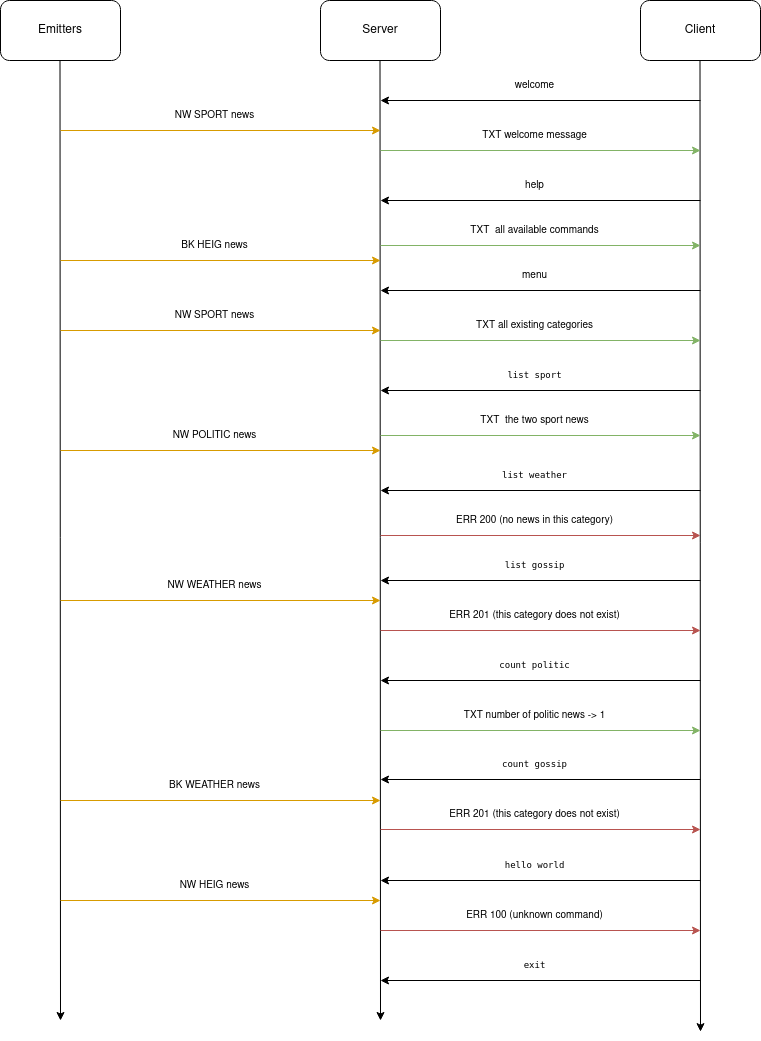

The diagram above was exported from draw.io. Its source (the exported page's mxGraphModel, read from the mxfile embedded in the PNG):
<mxGraphModel dx="1687" dy="929" grid="1" gridSize="10" guides="1" tooltips="1" connect="1" arrows="1" fold="1" page="1" pageScale="1" pageWidth="827" pageHeight="1169" math="0" shadow="0">
  <root>
    <mxCell id="0" />
    <mxCell id="1" parent="0" />
    <mxCell id="7G_MafE-0xvfz7jl66B9-1" value="Emitters" style="rounded=1;whiteSpace=wrap;html=1;" vertex="1" parent="1">
      <mxGeometry x="200" y="340" width="120" height="60" as="geometry" />
    </mxCell>
    <mxCell id="7G_MafE-0xvfz7jl66B9-2" value="Server" style="rounded=1;whiteSpace=wrap;html=1;" vertex="1" parent="1">
      <mxGeometry x="520" y="340" width="120" height="60" as="geometry" />
    </mxCell>
    <mxCell id="7G_MafE-0xvfz7jl66B9-3" value="Client" style="rounded=1;whiteSpace=wrap;html=1;" vertex="1" parent="1">
      <mxGeometry x="840" y="340" width="120" height="60" as="geometry" />
    </mxCell>
    <mxCell id="7G_MafE-0xvfz7jl66B9-4" value="" style="endArrow=classic;html=1;rounded=0;" edge="1" parent="1">
      <mxGeometry width="50" height="50" relative="1" as="geometry">
        <mxPoint x="259.5" y="400" as="sourcePoint" />
        <mxPoint x="260" y="1360" as="targetPoint" />
      </mxGeometry>
    </mxCell>
    <mxCell id="7G_MafE-0xvfz7jl66B9-5" value="" style="endArrow=classic;html=1;rounded=0;" edge="1" parent="1">
      <mxGeometry width="50" height="50" relative="1" as="geometry">
        <mxPoint x="579.5" y="400" as="sourcePoint" />
        <mxPoint x="580" y="1360" as="targetPoint" />
      </mxGeometry>
    </mxCell>
    <mxCell id="7G_MafE-0xvfz7jl66B9-6" value="" style="endArrow=classic;html=1;rounded=0;" edge="1" parent="1">
      <mxGeometry width="50" height="50" relative="1" as="geometry">
        <mxPoint x="899.5" y="400" as="sourcePoint" />
        <mxPoint x="900" y="1371.142857142857" as="targetPoint" />
      </mxGeometry>
    </mxCell>
    <mxCell id="7G_MafE-0xvfz7jl66B9-9" value="" style="group" vertex="1" connectable="0" parent="1">
      <mxGeometry x="260" y="440" width="320" height="30" as="geometry" />
    </mxCell>
    <mxCell id="7G_MafE-0xvfz7jl66B9-7" value="" style="endArrow=classic;html=1;rounded=0;fillColor=#ffe6cc;strokeColor=#d79b00;" edge="1" parent="7G_MafE-0xvfz7jl66B9-9">
      <mxGeometry width="50" height="50" relative="1" as="geometry">
        <mxPoint y="30" as="sourcePoint" />
        <mxPoint x="320" y="30" as="targetPoint" />
      </mxGeometry>
    </mxCell>
    <mxCell id="7G_MafE-0xvfz7jl66B9-8" value="&lt;font style=&quot;font-size: 10px;&quot;&gt;NW SPORT news&lt;/font&gt;" style="text;html=1;align=center;verticalAlign=middle;resizable=0;points=[];autosize=1;strokeColor=none;fillColor=none;" vertex="1" parent="7G_MafE-0xvfz7jl66B9-9">
      <mxGeometry x="104" width="100" height="30" as="geometry" />
    </mxCell>
    <mxCell id="7G_MafE-0xvfz7jl66B9-10" value="" style="group" vertex="1" connectable="0" parent="1">
      <mxGeometry x="260" y="570" width="320" height="30" as="geometry" />
    </mxCell>
    <mxCell id="7G_MafE-0xvfz7jl66B9-11" value="" style="endArrow=classic;html=1;rounded=0;fillColor=#ffe6cc;strokeColor=#d79b00;" edge="1" parent="7G_MafE-0xvfz7jl66B9-10">
      <mxGeometry width="50" height="50" relative="1" as="geometry">
        <mxPoint y="30" as="sourcePoint" />
        <mxPoint x="320" y="30" as="targetPoint" />
      </mxGeometry>
    </mxCell>
    <mxCell id="7G_MafE-0xvfz7jl66B9-12" value="&lt;font style=&quot;font-size: 10px;&quot;&gt;BK HEIG news&lt;/font&gt;" style="text;html=1;align=center;verticalAlign=middle;resizable=0;points=[];autosize=1;strokeColor=none;fillColor=none;" vertex="1" parent="7G_MafE-0xvfz7jl66B9-10">
      <mxGeometry x="109" width="90" height="30" as="geometry" />
    </mxCell>
    <mxCell id="7G_MafE-0xvfz7jl66B9-13" value="" style="group" vertex="1" connectable="0" parent="1">
      <mxGeometry x="580" y="410" width="320" height="30" as="geometry" />
    </mxCell>
    <mxCell id="7G_MafE-0xvfz7jl66B9-14" value="" style="endArrow=classic;html=1;rounded=0;" edge="1" parent="7G_MafE-0xvfz7jl66B9-13">
      <mxGeometry width="50" height="50" relative="1" as="geometry">
        <mxPoint x="320" y="30" as="sourcePoint" />
        <mxPoint y="30" as="targetPoint" />
      </mxGeometry>
    </mxCell>
    <mxCell id="7G_MafE-0xvfz7jl66B9-15" value="&lt;font style=&quot;font-size: 10px;&quot;&gt;welcome&lt;/font&gt;" style="text;html=1;align=center;verticalAlign=middle;resizable=0;points=[];autosize=1;strokeColor=none;fillColor=none;" vertex="1" parent="7G_MafE-0xvfz7jl66B9-13">
      <mxGeometry x="124" width="60" height="30" as="geometry" />
    </mxCell>
    <mxCell id="7G_MafE-0xvfz7jl66B9-16" value="" style="group" vertex="1" connectable="0" parent="1">
      <mxGeometry x="580" y="510" width="320" height="30" as="geometry" />
    </mxCell>
    <mxCell id="7G_MafE-0xvfz7jl66B9-17" value="" style="endArrow=classic;html=1;rounded=0;" edge="1" parent="7G_MafE-0xvfz7jl66B9-16">
      <mxGeometry width="50" height="50" relative="1" as="geometry">
        <mxPoint x="320" y="30" as="sourcePoint" />
        <mxPoint y="30" as="targetPoint" />
      </mxGeometry>
    </mxCell>
    <mxCell id="7G_MafE-0xvfz7jl66B9-18" value="&lt;font style=&quot;font-size: 10px;&quot;&gt;help&lt;/font&gt;" style="text;html=1;align=center;verticalAlign=middle;resizable=0;points=[];autosize=1;strokeColor=none;fillColor=none;" vertex="1" parent="7G_MafE-0xvfz7jl66B9-16">
      <mxGeometry x="134" width="40" height="30" as="geometry" />
    </mxCell>
    <mxCell id="7G_MafE-0xvfz7jl66B9-19" value="" style="group" vertex="1" connectable="0" parent="1">
      <mxGeometry x="580" y="460" width="320" height="30" as="geometry" />
    </mxCell>
    <mxCell id="7G_MafE-0xvfz7jl66B9-20" value="" style="endArrow=classic;html=1;rounded=0;fillColor=#d5e8d4;strokeColor=#82b366;" edge="1" parent="7G_MafE-0xvfz7jl66B9-19">
      <mxGeometry width="50" height="50" relative="1" as="geometry">
        <mxPoint y="30" as="sourcePoint" />
        <mxPoint x="320" y="30" as="targetPoint" />
      </mxGeometry>
    </mxCell>
    <mxCell id="7G_MafE-0xvfz7jl66B9-21" value="&lt;font style=&quot;font-size: 10px;&quot;&gt;TXT welcome message &lt;/font&gt;" style="text;html=1;align=center;verticalAlign=middle;resizable=0;points=[];autosize=1;strokeColor=none;fillColor=none;" vertex="1" parent="7G_MafE-0xvfz7jl66B9-19">
      <mxGeometry x="89" width="130" height="30" as="geometry" />
    </mxCell>
    <mxCell id="7G_MafE-0xvfz7jl66B9-22" value="" style="group" vertex="1" connectable="0" parent="1">
      <mxGeometry x="580" y="600" width="320" height="30" as="geometry" />
    </mxCell>
    <mxCell id="7G_MafE-0xvfz7jl66B9-23" value="" style="endArrow=classic;html=1;rounded=0;" edge="1" parent="7G_MafE-0xvfz7jl66B9-22">
      <mxGeometry width="50" height="50" relative="1" as="geometry">
        <mxPoint x="320" y="30" as="sourcePoint" />
        <mxPoint y="30" as="targetPoint" />
      </mxGeometry>
    </mxCell>
    <mxCell id="7G_MafE-0xvfz7jl66B9-24" value="&lt;font style=&quot;font-size: 10px;&quot;&gt;menu&lt;/font&gt;" style="text;html=1;align=center;verticalAlign=middle;resizable=0;points=[];autosize=1;strokeColor=none;fillColor=none;" vertex="1" parent="7G_MafE-0xvfz7jl66B9-22">
      <mxGeometry x="129" width="50" height="30" as="geometry" />
    </mxCell>
    <mxCell id="7G_MafE-0xvfz7jl66B9-25" value="" style="group" vertex="1" connectable="0" parent="1">
      <mxGeometry x="580" y="555" width="320" height="30" as="geometry" />
    </mxCell>
    <mxCell id="7G_MafE-0xvfz7jl66B9-26" value="" style="endArrow=classic;html=1;rounded=0;fillColor=#d5e8d4;strokeColor=#82b366;" edge="1" parent="7G_MafE-0xvfz7jl66B9-25">
      <mxGeometry width="50" height="50" relative="1" as="geometry">
        <mxPoint y="30" as="sourcePoint" />
        <mxPoint x="320" y="30" as="targetPoint" />
      </mxGeometry>
    </mxCell>
    <mxCell id="7G_MafE-0xvfz7jl66B9-27" value="&lt;font style=&quot;font-size: 10px;&quot;&gt;TXT&amp;nbsp; all available commands&lt;/font&gt;" style="text;html=1;align=center;verticalAlign=middle;resizable=0;points=[];autosize=1;strokeColor=none;fillColor=none;" vertex="1" parent="7G_MafE-0xvfz7jl66B9-25">
      <mxGeometry x="79" width="150" height="30" as="geometry" />
    </mxCell>
    <mxCell id="7G_MafE-0xvfz7jl66B9-30" value="" style="group" vertex="1" connectable="0" parent="1">
      <mxGeometry x="580" y="700" width="320" height="30" as="geometry" />
    </mxCell>
    <mxCell id="7G_MafE-0xvfz7jl66B9-31" value="" style="endArrow=classic;html=1;rounded=0;" edge="1" parent="7G_MafE-0xvfz7jl66B9-30">
      <mxGeometry width="50" height="50" relative="1" as="geometry">
        <mxPoint x="320" y="30" as="sourcePoint" />
        <mxPoint y="30" as="targetPoint" />
      </mxGeometry>
    </mxCell>
    <mxCell id="7G_MafE-0xvfz7jl66B9-32" value="&lt;font size=&quot;1&quot;&gt;&lt;code&gt;list sport&lt;br&gt;&lt;/code&gt;&lt;/font&gt;" style="text;html=1;align=center;verticalAlign=middle;resizable=0;points=[];autosize=1;strokeColor=none;fillColor=none;" vertex="1" parent="7G_MafE-0xvfz7jl66B9-30">
      <mxGeometry x="114" width="80" height="30" as="geometry" />
    </mxCell>
    <mxCell id="7G_MafE-0xvfz7jl66B9-33" value="" style="group" vertex="1" connectable="0" parent="1">
      <mxGeometry x="580" y="745" width="320" height="30" as="geometry" />
    </mxCell>
    <mxCell id="7G_MafE-0xvfz7jl66B9-34" value="" style="endArrow=classic;html=1;rounded=0;fillColor=#d5e8d4;strokeColor=#82b366;" edge="1" parent="7G_MafE-0xvfz7jl66B9-33">
      <mxGeometry width="50" height="50" relative="1" as="geometry">
        <mxPoint y="30" as="sourcePoint" />
        <mxPoint x="320" y="30" as="targetPoint" />
      </mxGeometry>
    </mxCell>
    <mxCell id="7G_MafE-0xvfz7jl66B9-35" value="&lt;font style=&quot;font-size: 10px;&quot;&gt;TXT&amp;nbsp; the two sport news&lt;br&gt;&lt;/font&gt;" style="text;html=1;align=center;verticalAlign=middle;resizable=0;points=[];autosize=1;strokeColor=none;fillColor=none;" vertex="1" parent="7G_MafE-0xvfz7jl66B9-33">
      <mxGeometry x="89" width="130" height="30" as="geometry" />
    </mxCell>
    <mxCell id="7G_MafE-0xvfz7jl66B9-36" value="" style="group" vertex="1" connectable="0" parent="1">
      <mxGeometry x="580" y="650" width="320" height="30" as="geometry" />
    </mxCell>
    <mxCell id="7G_MafE-0xvfz7jl66B9-37" value="" style="endArrow=classic;html=1;rounded=0;fillColor=#d5e8d4;strokeColor=#82b366;" edge="1" parent="7G_MafE-0xvfz7jl66B9-36">
      <mxGeometry width="50" height="50" relative="1" as="geometry">
        <mxPoint y="30" as="sourcePoint" />
        <mxPoint x="320" y="30" as="targetPoint" />
      </mxGeometry>
    </mxCell>
    <mxCell id="7G_MafE-0xvfz7jl66B9-38" value="&lt;font style=&quot;font-size: 10px;&quot;&gt;TXT all existing categories&lt;/font&gt;" style="text;html=1;align=center;verticalAlign=middle;resizable=0;points=[];autosize=1;strokeColor=none;fillColor=none;" vertex="1" parent="7G_MafE-0xvfz7jl66B9-36">
      <mxGeometry x="84" width="140" height="30" as="geometry" />
    </mxCell>
    <mxCell id="7G_MafE-0xvfz7jl66B9-39" value="" style="group" vertex="1" connectable="0" parent="1">
      <mxGeometry x="260" y="640" width="320" height="30" as="geometry" />
    </mxCell>
    <mxCell id="7G_MafE-0xvfz7jl66B9-40" value="" style="endArrow=classic;html=1;rounded=0;fillColor=#ffe6cc;strokeColor=#d79b00;" edge="1" parent="7G_MafE-0xvfz7jl66B9-39">
      <mxGeometry width="50" height="50" relative="1" as="geometry">
        <mxPoint y="30" as="sourcePoint" />
        <mxPoint x="320" y="30" as="targetPoint" />
      </mxGeometry>
    </mxCell>
    <mxCell id="7G_MafE-0xvfz7jl66B9-41" value="&lt;font style=&quot;font-size: 10px;&quot;&gt;NW SPORT news&lt;/font&gt;" style="text;html=1;align=center;verticalAlign=middle;resizable=0;points=[];autosize=1;strokeColor=none;fillColor=none;" vertex="1" parent="7G_MafE-0xvfz7jl66B9-39">
      <mxGeometry x="104" width="100" height="30" as="geometry" />
    </mxCell>
    <mxCell id="7G_MafE-0xvfz7jl66B9-42" value="" style="group" vertex="1" connectable="0" parent="1">
      <mxGeometry x="580" y="800" width="320" height="30" as="geometry" />
    </mxCell>
    <mxCell id="7G_MafE-0xvfz7jl66B9-43" value="" style="endArrow=classic;html=1;rounded=0;" edge="1" parent="7G_MafE-0xvfz7jl66B9-42">
      <mxGeometry width="50" height="50" relative="1" as="geometry">
        <mxPoint x="320" y="30" as="sourcePoint" />
        <mxPoint y="30" as="targetPoint" />
      </mxGeometry>
    </mxCell>
    <mxCell id="7G_MafE-0xvfz7jl66B9-44" value="&lt;font size=&quot;1&quot;&gt;&lt;code&gt;list weather&lt;br&gt;&lt;/code&gt;&lt;/font&gt;" style="text;html=1;align=center;verticalAlign=middle;resizable=0;points=[];autosize=1;strokeColor=none;fillColor=none;" vertex="1" parent="7G_MafE-0xvfz7jl66B9-42">
      <mxGeometry x="109" width="90" height="30" as="geometry" />
    </mxCell>
    <mxCell id="7G_MafE-0xvfz7jl66B9-45" value="" style="group" vertex="1" connectable="0" parent="1">
      <mxGeometry x="580" y="845" width="320" height="30" as="geometry" />
    </mxCell>
    <mxCell id="7G_MafE-0xvfz7jl66B9-46" value="" style="endArrow=classic;html=1;rounded=0;fillColor=#f8cecc;strokeColor=#b85450;" edge="1" parent="7G_MafE-0xvfz7jl66B9-45">
      <mxGeometry width="50" height="50" relative="1" as="geometry">
        <mxPoint y="30" as="sourcePoint" />
        <mxPoint x="320" y="30" as="targetPoint" />
      </mxGeometry>
    </mxCell>
    <mxCell id="7G_MafE-0xvfz7jl66B9-47" value="&lt;font style=&quot;font-size: 10px;&quot;&gt;ERR 200 (no news in this category)&lt;/font&gt;" style="text;html=1;align=center;verticalAlign=middle;resizable=0;points=[];autosize=1;strokeColor=none;fillColor=none;" vertex="1" parent="7G_MafE-0xvfz7jl66B9-45">
      <mxGeometry x="64" width="180" height="30" as="geometry" />
    </mxCell>
    <mxCell id="7G_MafE-0xvfz7jl66B9-49" value="" style="group" vertex="1" connectable="0" parent="1">
      <mxGeometry x="580" y="890" width="320" height="30" as="geometry" />
    </mxCell>
    <mxCell id="7G_MafE-0xvfz7jl66B9-50" value="" style="endArrow=classic;html=1;rounded=0;" edge="1" parent="7G_MafE-0xvfz7jl66B9-49">
      <mxGeometry width="50" height="50" relative="1" as="geometry">
        <mxPoint x="320" y="30" as="sourcePoint" />
        <mxPoint y="30" as="targetPoint" />
      </mxGeometry>
    </mxCell>
    <mxCell id="7G_MafE-0xvfz7jl66B9-51" value="&lt;font size=&quot;1&quot;&gt;&lt;code&gt;list gossip&lt;br&gt;&lt;/code&gt;&lt;/font&gt;" style="text;html=1;align=center;verticalAlign=middle;resizable=0;points=[];autosize=1;strokeColor=none;fillColor=none;" vertex="1" parent="7G_MafE-0xvfz7jl66B9-49">
      <mxGeometry x="114" width="80" height="30" as="geometry" />
    </mxCell>
    <mxCell id="7G_MafE-0xvfz7jl66B9-52" value="" style="group" vertex="1" connectable="0" parent="1">
      <mxGeometry x="580" y="940" width="320" height="30" as="geometry" />
    </mxCell>
    <mxCell id="7G_MafE-0xvfz7jl66B9-53" value="" style="endArrow=classic;html=1;rounded=0;fillColor=#f8cecc;strokeColor=#b85450;" edge="1" parent="7G_MafE-0xvfz7jl66B9-52">
      <mxGeometry width="50" height="50" relative="1" as="geometry">
        <mxPoint y="30" as="sourcePoint" />
        <mxPoint x="320" y="30" as="targetPoint" />
      </mxGeometry>
    </mxCell>
    <mxCell id="7G_MafE-0xvfz7jl66B9-54" value="&lt;font style=&quot;font-size: 10px;&quot;&gt;ERR 201 (this category does not exist)&lt;/font&gt;" style="text;html=1;align=center;verticalAlign=middle;resizable=0;points=[];autosize=1;strokeColor=none;fillColor=none;" vertex="1" parent="7G_MafE-0xvfz7jl66B9-52">
      <mxGeometry x="59" width="190" height="30" as="geometry" />
    </mxCell>
    <mxCell id="7G_MafE-0xvfz7jl66B9-55" value="" style="group" vertex="1" connectable="0" parent="1">
      <mxGeometry x="260" y="760" width="320" height="30" as="geometry" />
    </mxCell>
    <mxCell id="7G_MafE-0xvfz7jl66B9-56" value="" style="endArrow=classic;html=1;rounded=0;fillColor=#ffe6cc;strokeColor=#d79b00;" edge="1" parent="7G_MafE-0xvfz7jl66B9-55">
      <mxGeometry width="50" height="50" relative="1" as="geometry">
        <mxPoint y="30" as="sourcePoint" />
        <mxPoint x="320" y="30" as="targetPoint" />
      </mxGeometry>
    </mxCell>
    <mxCell id="7G_MafE-0xvfz7jl66B9-57" value="&lt;font style=&quot;font-size: 10px;&quot;&gt;NW POLITIC news&lt;/font&gt;" style="text;html=1;align=center;verticalAlign=middle;resizable=0;points=[];autosize=1;strokeColor=none;fillColor=none;" vertex="1" parent="7G_MafE-0xvfz7jl66B9-55">
      <mxGeometry x="99" width="110" height="30" as="geometry" />
    </mxCell>
    <mxCell id="7G_MafE-0xvfz7jl66B9-58" value="" style="group" vertex="1" connectable="0" parent="1">
      <mxGeometry x="580" y="990" width="320" height="30" as="geometry" />
    </mxCell>
    <mxCell id="7G_MafE-0xvfz7jl66B9-59" value="" style="endArrow=classic;html=1;rounded=0;" edge="1" parent="7G_MafE-0xvfz7jl66B9-58">
      <mxGeometry width="50" height="50" relative="1" as="geometry">
        <mxPoint x="320" y="30" as="sourcePoint" />
        <mxPoint y="30" as="targetPoint" />
      </mxGeometry>
    </mxCell>
    <mxCell id="7G_MafE-0xvfz7jl66B9-60" value="&lt;font size=&quot;1&quot;&gt;&lt;code&gt;count politic&lt;br&gt;&lt;/code&gt;&lt;/font&gt;" style="text;html=1;align=center;verticalAlign=middle;resizable=0;points=[];autosize=1;strokeColor=none;fillColor=none;" vertex="1" parent="7G_MafE-0xvfz7jl66B9-58">
      <mxGeometry x="109" width="90" height="30" as="geometry" />
    </mxCell>
    <mxCell id="7G_MafE-0xvfz7jl66B9-61" value="" style="group" vertex="1" connectable="0" parent="1">
      <mxGeometry x="580" y="1040" width="320" height="30" as="geometry" />
    </mxCell>
    <mxCell id="7G_MafE-0xvfz7jl66B9-62" value="" style="endArrow=classic;html=1;rounded=0;fillColor=#d5e8d4;strokeColor=#82b366;" edge="1" parent="7G_MafE-0xvfz7jl66B9-61">
      <mxGeometry width="50" height="50" relative="1" as="geometry">
        <mxPoint y="30" as="sourcePoint" />
        <mxPoint x="320" y="30" as="targetPoint" />
      </mxGeometry>
    </mxCell>
    <mxCell id="7G_MafE-0xvfz7jl66B9-63" value="&lt;font style=&quot;font-size: 10px;&quot;&gt;TXT number of politic news -&amp;gt; 1&lt;/font&gt;" style="text;html=1;align=center;verticalAlign=middle;resizable=0;points=[];autosize=1;strokeColor=none;fillColor=none;" vertex="1" parent="7G_MafE-0xvfz7jl66B9-61">
      <mxGeometry x="69" width="170" height="30" as="geometry" />
    </mxCell>
    <mxCell id="7G_MafE-0xvfz7jl66B9-64" value="" style="group" vertex="1" connectable="0" parent="1">
      <mxGeometry x="580" y="1089" width="320" height="30" as="geometry" />
    </mxCell>
    <mxCell id="7G_MafE-0xvfz7jl66B9-65" value="" style="endArrow=classic;html=1;rounded=0;" edge="1" parent="7G_MafE-0xvfz7jl66B9-64">
      <mxGeometry width="50" height="50" relative="1" as="geometry">
        <mxPoint x="320" y="30" as="sourcePoint" />
        <mxPoint y="30" as="targetPoint" />
      </mxGeometry>
    </mxCell>
    <mxCell id="7G_MafE-0xvfz7jl66B9-66" value="&lt;font size=&quot;1&quot;&gt;&lt;code&gt;count gossip&lt;br&gt;&lt;/code&gt;&lt;/font&gt;" style="text;html=1;align=center;verticalAlign=middle;resizable=0;points=[];autosize=1;strokeColor=none;fillColor=none;" vertex="1" parent="7G_MafE-0xvfz7jl66B9-64">
      <mxGeometry x="109" width="90" height="30" as="geometry" />
    </mxCell>
    <mxCell id="7G_MafE-0xvfz7jl66B9-67" value="" style="group" vertex="1" connectable="0" parent="1">
      <mxGeometry x="580" y="1139" width="320" height="30" as="geometry" />
    </mxCell>
    <mxCell id="7G_MafE-0xvfz7jl66B9-68" value="" style="endArrow=classic;html=1;rounded=0;fillColor=#f8cecc;strokeColor=#b85450;" edge="1" parent="7G_MafE-0xvfz7jl66B9-67">
      <mxGeometry width="50" height="50" relative="1" as="geometry">
        <mxPoint y="30" as="sourcePoint" />
        <mxPoint x="320" y="30" as="targetPoint" />
      </mxGeometry>
    </mxCell>
    <mxCell id="7G_MafE-0xvfz7jl66B9-69" value="&lt;font style=&quot;font-size: 10px;&quot;&gt;ERR 201 (this category does not exist)&lt;/font&gt;" style="text;html=1;align=center;verticalAlign=middle;resizable=0;points=[];autosize=1;strokeColor=none;fillColor=none;" vertex="1" parent="7G_MafE-0xvfz7jl66B9-67">
      <mxGeometry x="59" width="190" height="30" as="geometry" />
    </mxCell>
    <mxCell id="7G_MafE-0xvfz7jl66B9-70" value="" style="group" vertex="1" connectable="0" parent="1">
      <mxGeometry x="260" y="910" width="320" height="30" as="geometry" />
    </mxCell>
    <mxCell id="7G_MafE-0xvfz7jl66B9-71" value="" style="endArrow=classic;html=1;rounded=0;fillColor=#ffe6cc;strokeColor=#d79b00;" edge="1" parent="7G_MafE-0xvfz7jl66B9-70">
      <mxGeometry width="50" height="50" relative="1" as="geometry">
        <mxPoint y="30" as="sourcePoint" />
        <mxPoint x="320" y="30" as="targetPoint" />
      </mxGeometry>
    </mxCell>
    <mxCell id="7G_MafE-0xvfz7jl66B9-72" value="&lt;font style=&quot;font-size: 10px;&quot;&gt;NW WEATHER news&lt;/font&gt;" style="text;html=1;align=center;verticalAlign=middle;resizable=0;points=[];autosize=1;strokeColor=none;fillColor=none;" vertex="1" parent="7G_MafE-0xvfz7jl66B9-70">
      <mxGeometry x="94" width="120" height="30" as="geometry" />
    </mxCell>
    <mxCell id="7G_MafE-0xvfz7jl66B9-73" value="" style="group" vertex="1" connectable="0" parent="1">
      <mxGeometry x="580" y="1190" width="320" height="30" as="geometry" />
    </mxCell>
    <mxCell id="7G_MafE-0xvfz7jl66B9-74" value="" style="endArrow=classic;html=1;rounded=0;" edge="1" parent="7G_MafE-0xvfz7jl66B9-73">
      <mxGeometry width="50" height="50" relative="1" as="geometry">
        <mxPoint x="320" y="30" as="sourcePoint" />
        <mxPoint y="30" as="targetPoint" />
      </mxGeometry>
    </mxCell>
    <mxCell id="7G_MafE-0xvfz7jl66B9-75" value="&lt;font size=&quot;1&quot;&gt;&lt;code&gt;hello world&lt;br&gt;&lt;/code&gt;&lt;/font&gt;" style="text;html=1;align=center;verticalAlign=middle;resizable=0;points=[];autosize=1;strokeColor=none;fillColor=none;" vertex="1" parent="7G_MafE-0xvfz7jl66B9-73">
      <mxGeometry x="114" width="80" height="30" as="geometry" />
    </mxCell>
    <mxCell id="7G_MafE-0xvfz7jl66B9-76" value="" style="group" vertex="1" connectable="0" parent="1">
      <mxGeometry x="580" y="1240" width="320" height="30" as="geometry" />
    </mxCell>
    <mxCell id="7G_MafE-0xvfz7jl66B9-77" value="" style="endArrow=classic;html=1;rounded=0;fillColor=#f8cecc;strokeColor=#b85450;" edge="1" parent="7G_MafE-0xvfz7jl66B9-76">
      <mxGeometry width="50" height="50" relative="1" as="geometry">
        <mxPoint y="30" as="sourcePoint" />
        <mxPoint x="320" y="30" as="targetPoint" />
      </mxGeometry>
    </mxCell>
    <mxCell id="7G_MafE-0xvfz7jl66B9-78" value="&lt;font style=&quot;font-size: 10px;&quot;&gt;ERR 100 (unknown command)&lt;/font&gt;" style="text;html=1;align=center;verticalAlign=middle;resizable=0;points=[];autosize=1;strokeColor=none;fillColor=none;" vertex="1" parent="7G_MafE-0xvfz7jl66B9-76">
      <mxGeometry x="74" width="160" height="30" as="geometry" />
    </mxCell>
    <mxCell id="7G_MafE-0xvfz7jl66B9-79" value="" style="group" vertex="1" connectable="0" parent="1">
      <mxGeometry x="580" y="1290" width="320" height="30" as="geometry" />
    </mxCell>
    <mxCell id="7G_MafE-0xvfz7jl66B9-80" value="" style="endArrow=classic;html=1;rounded=0;" edge="1" parent="7G_MafE-0xvfz7jl66B9-79">
      <mxGeometry width="50" height="50" relative="1" as="geometry">
        <mxPoint x="320" y="30" as="sourcePoint" />
        <mxPoint y="30" as="targetPoint" />
      </mxGeometry>
    </mxCell>
    <mxCell id="7G_MafE-0xvfz7jl66B9-81" value="&lt;font size=&quot;1&quot;&gt;&lt;code&gt;exit&lt;/code&gt;&lt;/font&gt;" style="text;html=1;align=center;verticalAlign=middle;resizable=0;points=[];autosize=1;strokeColor=none;fillColor=none;" vertex="1" parent="7G_MafE-0xvfz7jl66B9-79">
      <mxGeometry x="129" width="50" height="30" as="geometry" />
    </mxCell>
    <mxCell id="7G_MafE-0xvfz7jl66B9-82" value="" style="group" vertex="1" connectable="0" parent="1">
      <mxGeometry x="260" y="1110" width="320" height="30" as="geometry" />
    </mxCell>
    <mxCell id="7G_MafE-0xvfz7jl66B9-83" value="" style="endArrow=classic;html=1;rounded=0;fillColor=#ffe6cc;strokeColor=#d79b00;" edge="1" parent="7G_MafE-0xvfz7jl66B9-82">
      <mxGeometry width="50" height="50" relative="1" as="geometry">
        <mxPoint y="30" as="sourcePoint" />
        <mxPoint x="320" y="30" as="targetPoint" />
      </mxGeometry>
    </mxCell>
    <mxCell id="7G_MafE-0xvfz7jl66B9-84" value="&lt;font style=&quot;font-size: 10px;&quot;&gt;BK WEATHER news&lt;/font&gt;" style="text;html=1;align=center;verticalAlign=middle;resizable=0;points=[];autosize=1;strokeColor=none;fillColor=none;" vertex="1" parent="7G_MafE-0xvfz7jl66B9-82">
      <mxGeometry x="99" width="110" height="30" as="geometry" />
    </mxCell>
    <mxCell id="7G_MafE-0xvfz7jl66B9-85" value="" style="group" vertex="1" connectable="0" parent="1">
      <mxGeometry x="260" y="1210" width="320" height="30" as="geometry" />
    </mxCell>
    <mxCell id="7G_MafE-0xvfz7jl66B9-86" value="" style="endArrow=classic;html=1;rounded=0;fillColor=#ffe6cc;strokeColor=#d79b00;" edge="1" parent="7G_MafE-0xvfz7jl66B9-85">
      <mxGeometry width="50" height="50" relative="1" as="geometry">
        <mxPoint y="30" as="sourcePoint" />
        <mxPoint x="320" y="30" as="targetPoint" />
      </mxGeometry>
    </mxCell>
    <mxCell id="7G_MafE-0xvfz7jl66B9-87" value="&lt;font style=&quot;font-size: 10px;&quot;&gt;NW HEIG news&lt;/font&gt;" style="text;html=1;align=center;verticalAlign=middle;resizable=0;points=[];autosize=1;strokeColor=none;fillColor=none;" vertex="1" parent="7G_MafE-0xvfz7jl66B9-85">
      <mxGeometry x="109" width="90" height="30" as="geometry" />
    </mxCell>
  </root>
</mxGraphModel>